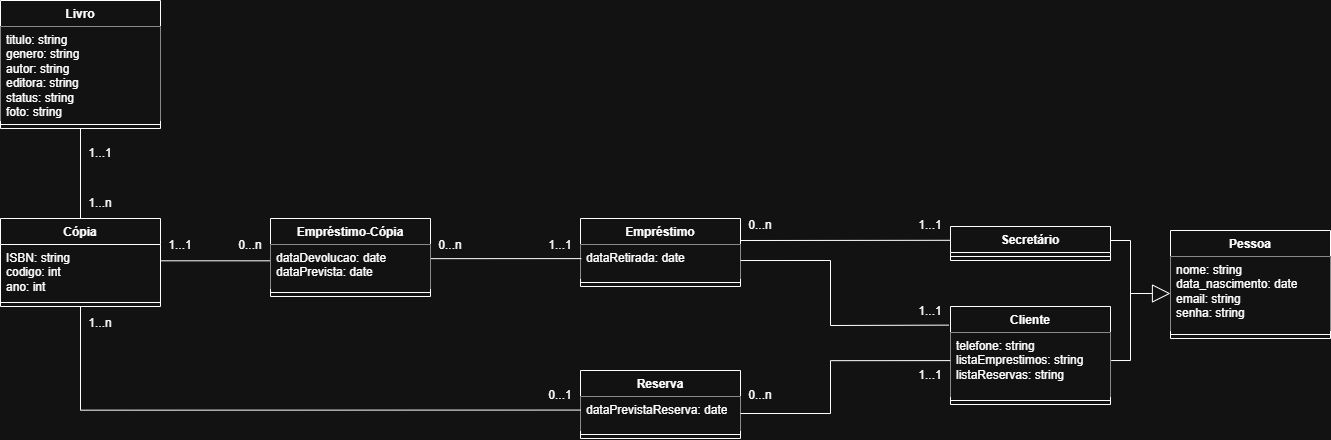

The diagram above was exported from draw.io. Its source (the exported page's mxGraphModel, read from the mxfile embedded in the PNG):
<mxGraphModel dx="1537" dy="1293" grid="1" gridSize="10" guides="1" tooltips="1" connect="1" arrows="1" fold="1" page="1" pageScale="1" pageWidth="827" pageHeight="1169" math="0" shadow="0">
  <root>
    <mxCell id="0" />
    <mxCell id="1" parent="0" />
    <mxCell id="-GJXpmDwol0B9eUv8ytG-1" parent="1" style="swimlane;fontStyle=1;align=center;verticalAlign=top;childLayout=stackLayout;horizontal=1;startSize=26;horizontalStack=0;resizeParent=1;resizeParentMax=0;resizeLast=0;collapsible=1;marginBottom=0;whiteSpace=wrap;html=1;" value="Pessoa" vertex="1">
      <mxGeometry height="108" width="160" x="1340" y="370" as="geometry" />
    </mxCell>
    <mxCell id="-GJXpmDwol0B9eUv8ytG-2" parent="-GJXpmDwol0B9eUv8ytG-1" style="text;strokeColor=none;fillColor=default;align=left;verticalAlign=top;spacingLeft=4;spacingRight=4;overflow=hidden;rotatable=0;points=[[0,0.5],[1,0.5]];portConstraint=eastwest;whiteSpace=wrap;html=1;" value="nome: string&lt;div&gt;data_nascimento: date&lt;/div&gt;&lt;div&gt;&lt;span style=&quot;background-color: transparent; color: light-dark(rgb(0, 0, 0), rgb(255, 255, 255));&quot;&gt;email: string&lt;/span&gt;&lt;/div&gt;&lt;div&gt;senha: string&lt;/div&gt;" vertex="1">
      <mxGeometry height="74" width="160" y="26" as="geometry" />
    </mxCell>
    <mxCell id="-GJXpmDwol0B9eUv8ytG-3" parent="-GJXpmDwol0B9eUv8ytG-1" style="line;strokeWidth=1;fillColor=none;align=left;verticalAlign=middle;spacingTop=-1;spacingLeft=3;spacingRight=3;rotatable=0;labelPosition=right;points=[];portConstraint=eastwest;strokeColor=inherit;" value="" vertex="1">
      <mxGeometry height="8" width="160" y="100" as="geometry" />
    </mxCell>
    <mxCell id="-GJXpmDwol0B9eUv8ytG-4" parent="1" style="swimlane;fontStyle=1;align=center;verticalAlign=top;childLayout=stackLayout;horizontal=1;startSize=26;horizontalStack=0;resizeParent=1;resizeParentMax=0;resizeLast=0;collapsible=1;marginBottom=0;whiteSpace=wrap;html=1;" value="Empréstimo" vertex="1">
      <mxGeometry height="68" width="160" x="750" y="358" as="geometry" />
    </mxCell>
    <mxCell id="-GJXpmDwol0B9eUv8ytG-5" parent="-GJXpmDwol0B9eUv8ytG-4" style="text;strokeColor=none;fillColor=default;align=left;verticalAlign=top;spacingLeft=4;spacingRight=4;overflow=hidden;rotatable=0;points=[[0,0.5],[1,0.5]];portConstraint=eastwest;whiteSpace=wrap;html=1;" value="&lt;div&gt;dataRetirada: date&lt;/div&gt;&lt;div&gt;&lt;br&gt;&lt;/div&gt;" vertex="1">
      <mxGeometry height="34" width="160" y="26" as="geometry" />
    </mxCell>
    <mxCell id="-GJXpmDwol0B9eUv8ytG-6" parent="-GJXpmDwol0B9eUv8ytG-4" style="line;strokeWidth=1;fillColor=none;align=left;verticalAlign=middle;spacingTop=-1;spacingLeft=3;spacingRight=3;rotatable=0;labelPosition=right;points=[];portConstraint=eastwest;strokeColor=inherit;" value="" vertex="1">
      <mxGeometry height="8" width="160" y="60" as="geometry" />
    </mxCell>
    <mxCell id="-GJXpmDwol0B9eUv8ytG-7" parent="1" style="swimlane;fontStyle=1;align=center;verticalAlign=top;childLayout=stackLayout;horizontal=1;startSize=26;horizontalStack=0;resizeParent=1;resizeParentMax=0;resizeLast=0;collapsible=1;marginBottom=0;whiteSpace=wrap;html=1;" value="Livro" vertex="1">
      <mxGeometry height="128" width="160" x="170" y="140" as="geometry" />
    </mxCell>
    <mxCell id="-GJXpmDwol0B9eUv8ytG-8" parent="-GJXpmDwol0B9eUv8ytG-7" style="text;strokeColor=none;fillColor=default;align=left;verticalAlign=top;spacingLeft=4;spacingRight=4;overflow=hidden;rotatable=0;points=[[0,0.5],[1,0.5]];portConstraint=eastwest;whiteSpace=wrap;html=1;" value="&lt;div&gt;titulo: string&lt;/div&gt;&lt;div&gt;genero: string&lt;/div&gt;&lt;div&gt;autor: string&lt;/div&gt;&lt;div&gt;editora: string&lt;/div&gt;&lt;div&gt;&lt;span style=&quot;background-color: transparent; color: light-dark(rgb(0, 0, 0), rgb(255, 255, 255));&quot;&gt;status: string&lt;/span&gt;&lt;/div&gt;&lt;div&gt;foto: string&lt;span style=&quot;background-color: transparent; color: light-dark(rgb(0, 0, 0), rgb(255, 255, 255));&quot;&gt;&lt;/span&gt;&lt;/div&gt;" vertex="1">
      <mxGeometry height="94" width="160" y="26" as="geometry" />
    </mxCell>
    <mxCell id="-GJXpmDwol0B9eUv8ytG-9" parent="-GJXpmDwol0B9eUv8ytG-7" style="line;strokeWidth=1;fillColor=none;align=left;verticalAlign=middle;spacingTop=-1;spacingLeft=3;spacingRight=3;rotatable=0;labelPosition=right;points=[];portConstraint=eastwest;strokeColor=inherit;" value="" vertex="1">
      <mxGeometry height="8" width="160" y="120" as="geometry" />
    </mxCell>
    <mxCell id="-GJXpmDwol0B9eUv8ytG-10" parent="1" style="swimlane;fontStyle=1;align=center;verticalAlign=top;childLayout=stackLayout;horizontal=1;startSize=26;horizontalStack=0;resizeParent=1;resizeParentMax=0;resizeLast=0;collapsible=1;marginBottom=0;whiteSpace=wrap;html=1;" value="&lt;div&gt;Cliente&lt;/div&gt;" vertex="1">
      <mxGeometry height="98" width="160" x="1120" y="446" as="geometry" />
    </mxCell>
    <mxCell id="-GJXpmDwol0B9eUv8ytG-11" parent="-GJXpmDwol0B9eUv8ytG-10" style="text;strokeColor=none;fillColor=default;align=left;verticalAlign=top;spacingLeft=4;spacingRight=4;overflow=hidden;rotatable=0;points=[[0,0.5],[1,0.5]];portConstraint=eastwest;whiteSpace=wrap;html=1;" value="telefone: string&lt;div&gt;listaEmprestimos: string&lt;/div&gt;&lt;div&gt;listaReservas: string&lt;/div&gt;" vertex="1">
      <mxGeometry height="64" width="160" y="26" as="geometry" />
    </mxCell>
    <mxCell id="-GJXpmDwol0B9eUv8ytG-12" parent="-GJXpmDwol0B9eUv8ytG-10" style="line;strokeWidth=1;fillColor=none;align=left;verticalAlign=middle;spacingTop=-1;spacingLeft=3;spacingRight=3;rotatable=0;labelPosition=right;points=[];portConstraint=eastwest;strokeColor=inherit;" value="" vertex="1">
      <mxGeometry height="8" width="160" y="90" as="geometry" />
    </mxCell>
    <mxCell id="-GJXpmDwol0B9eUv8ytG-13" parent="1" style="swimlane;fontStyle=1;align=center;verticalAlign=top;childLayout=stackLayout;horizontal=1;startSize=26;horizontalStack=0;resizeParent=1;resizeParentMax=0;resizeLast=0;collapsible=1;marginBottom=0;whiteSpace=wrap;html=1;" value="&lt;div&gt;Secretário&lt;/div&gt;" vertex="1">
      <mxGeometry height="34" width="160" x="1120" y="366" as="geometry" />
    </mxCell>
    <mxCell id="-GJXpmDwol0B9eUv8ytG-14" parent="-GJXpmDwol0B9eUv8ytG-13" style="line;strokeWidth=1;fillColor=none;align=left;verticalAlign=middle;spacingTop=-1;spacingLeft=3;spacingRight=3;rotatable=0;labelPosition=right;points=[];portConstraint=eastwest;strokeColor=inherit;" value="" vertex="1">
      <mxGeometry height="8" width="160" y="26" as="geometry" />
    </mxCell>
    <mxCell id="-GJXpmDwol0B9eUv8ytG-15" parent="1" style="swimlane;fontStyle=1;align=center;verticalAlign=top;childLayout=stackLayout;horizontal=1;startSize=26;horizontalStack=0;resizeParent=1;resizeParentMax=0;resizeLast=0;collapsible=1;marginBottom=0;whiteSpace=wrap;html=1;" value="Reserva" vertex="1">
      <mxGeometry height="68" width="160" x="750" y="510" as="geometry" />
    </mxCell>
    <mxCell id="-GJXpmDwol0B9eUv8ytG-16" parent="-GJXpmDwol0B9eUv8ytG-15" style="text;strokeColor=none;fillColor=default;align=left;verticalAlign=top;spacingLeft=4;spacingRight=4;overflow=hidden;rotatable=0;points=[[0,0.5],[1,0.5]];portConstraint=eastwest;whiteSpace=wrap;html=1;" value="&lt;div&gt;dataPrevistaReserva: date&lt;/div&gt;" vertex="1">
      <mxGeometry height="34" width="160" y="26" as="geometry" />
    </mxCell>
    <mxCell id="-GJXpmDwol0B9eUv8ytG-17" parent="-GJXpmDwol0B9eUv8ytG-15" style="line;strokeWidth=1;fillColor=none;align=left;verticalAlign=middle;spacingTop=-1;spacingLeft=3;spacingRight=3;rotatable=0;labelPosition=right;points=[];portConstraint=eastwest;strokeColor=inherit;" value="" vertex="1">
      <mxGeometry height="8" width="160" y="60" as="geometry" />
    </mxCell>
    <mxCell id="-GJXpmDwol0B9eUv8ytG-19" edge="1" parent="1" source="-GJXpmDwol0B9eUv8ytG-13" style="endArrow=block;endSize=16;endFill=0;html=1;rounded=0;edgeStyle=orthogonalEdgeStyle;entryX=0;entryY=0.5;entryDx=0;entryDy=0;" target="-GJXpmDwol0B9eUv8ytG-2" value="">
      <mxGeometry relative="1" width="160" x="0.5" y="190" as="geometry">
        <mxPoint as="offset" />
        <Array as="points">
          <mxPoint x="1300" y="380" />
          <mxPoint x="1300" y="433" />
        </Array>
        <mxPoint x="1236" y="505" as="sourcePoint" />
        <mxPoint x="1180" y="450" as="targetPoint" />
      </mxGeometry>
    </mxCell>
    <mxCell id="-GJXpmDwol0B9eUv8ytG-20" edge="1" parent="1" source="-GJXpmDwol0B9eUv8ytG-25" style="endArrow=none;html=1;rounded=0;edgeStyle=orthogonalEdgeStyle;entryX=0.005;entryY=0.415;entryDx=0;entryDy=0;exitX=1.004;exitY=0.302;exitDx=0;exitDy=0;exitPerimeter=0;entryPerimeter=0;" target="-GJXpmDwol0B9eUv8ytG-5" value="">
      <mxGeometry height="50" relative="1" width="50" as="geometry">
        <Array as="points" />
        <mxPoint x="289.68000000000006" y="400.05799999999994" as="sourcePoint" />
        <mxPoint x="750" y="408.31" as="targetPoint" />
      </mxGeometry>
    </mxCell>
    <mxCell id="-GJXpmDwol0B9eUv8ytG-21" edge="1" parent="1" source="-GJXpmDwol0B9eUv8ytG-24" style="endArrow=none;html=1;rounded=0;edgeStyle=orthogonalEdgeStyle;entryX=-0.005;entryY=0.399;entryDx=0;entryDy=0;entryPerimeter=0;exitX=0.5;exitY=1;exitDx=0;exitDy=0;" value="">
      <mxGeometry height="50" relative="1" width="50" as="geometry">
        <Array as="points">
          <mxPoint x="250" y="550" />
        </Array>
        <mxPoint x="250.8" y="446" as="sourcePoint" />
        <mxPoint x="750" y="549.566" as="targetPoint" />
      </mxGeometry>
    </mxCell>
    <mxCell id="-GJXpmDwol0B9eUv8ytG-22" edge="1" parent="1" source="-GJXpmDwol0B9eUv8ytG-16" style="endArrow=none;html=1;rounded=0;edgeStyle=orthogonalEdgeStyle;exitX=1;exitY=0.5;exitDx=0;exitDy=0;entryX=-0.001;entryY=0.439;entryDx=0;entryDy=0;entryPerimeter=0;" target="-GJXpmDwol0B9eUv8ytG-11" value="">
      <mxGeometry height="50" relative="1" width="50" as="geometry">
        <Array as="points">
          <mxPoint x="1000" y="553" />
          <mxPoint x="1000" y="500" />
        </Array>
        <mxPoint x="881" y="501" as="sourcePoint" />
        <mxPoint x="1100" y="520" as="targetPoint" />
      </mxGeometry>
    </mxCell>
    <mxCell id="-GJXpmDwol0B9eUv8ytG-23" edge="1" parent="1" source="-GJXpmDwol0B9eUv8ytG-5" style="endArrow=none;html=1;rounded=0;exitX=1;exitY=0.471;exitDx=0;exitDy=0;entryX=-0.011;entryY=0.19;entryDx=0;entryDy=0;entryPerimeter=0;exitPerimeter=0;" target="-GJXpmDwol0B9eUv8ytG-10" value="">
      <mxGeometry height="50" relative="1" width="50" as="geometry">
        <Array as="points">
          <mxPoint x="1000" y="400" />
          <mxPoint x="1000" y="465" />
        </Array>
        <mxPoint x="910" y="393" as="sourcePoint" />
        <mxPoint x="1000" y="460" as="targetPoint" />
      </mxGeometry>
    </mxCell>
    <mxCell id="-GJXpmDwol0B9eUv8ytG-24" parent="1" style="swimlane;fontStyle=1;align=center;verticalAlign=top;childLayout=stackLayout;horizontal=1;startSize=26;horizontalStack=0;resizeParent=1;resizeParentMax=0;resizeLast=0;collapsible=1;marginBottom=0;whiteSpace=wrap;html=1;" value="Cópia" vertex="1">
      <mxGeometry height="88" width="160" x="170" y="358" as="geometry" />
    </mxCell>
    <mxCell id="-GJXpmDwol0B9eUv8ytG-25" parent="-GJXpmDwol0B9eUv8ytG-24" style="text;strokeColor=none;fillColor=none;align=left;verticalAlign=top;spacingLeft=4;spacingRight=4;overflow=hidden;rotatable=0;points=[[0,0.5],[1,0.5]];portConstraint=eastwest;whiteSpace=wrap;html=1;" value="&lt;div&gt;ISBN: string&lt;/div&gt;codigo: int&lt;div&gt;&lt;div&gt;ano: int&lt;/div&gt;&lt;/div&gt;" vertex="1">
      <mxGeometry height="54" width="160" y="26" as="geometry" />
    </mxCell>
    <mxCell id="-GJXpmDwol0B9eUv8ytG-26" parent="-GJXpmDwol0B9eUv8ytG-24" style="line;strokeWidth=1;fillColor=none;align=left;verticalAlign=middle;spacingTop=-1;spacingLeft=3;spacingRight=3;rotatable=0;labelPosition=right;points=[];portConstraint=eastwest;strokeColor=inherit;" value="" vertex="1">
      <mxGeometry height="8" width="160" y="80" as="geometry" />
    </mxCell>
    <mxCell id="-GJXpmDwol0B9eUv8ytG-27" edge="1" parent="1" source="-GJXpmDwol0B9eUv8ytG-37" style="endArrow=none;html=1;rounded=0;entryX=0.5;entryY=1;entryDx=0;entryDy=0;exitX=0;exitY=1;exitDx=0;exitDy=0;" target="-GJXpmDwol0B9eUv8ytG-7" value="">
      <mxGeometry height="50" relative="1" width="50" as="geometry">
        <mxPoint x="250" y="355" as="sourcePoint" />
        <mxPoint x="390" y="263" as="targetPoint" />
      </mxGeometry>
    </mxCell>
    <mxCell id="-GJXpmDwol0B9eUv8ytG-28" parent="1" style="text;html=1;whiteSpace=wrap;strokeColor=none;fillColor=none;align=center;verticalAlign=middle;rounded=0;" value="0...n" vertex="1">
      <mxGeometry height="30" width="40" x="910" y="520" as="geometry" />
    </mxCell>
    <mxCell id="-GJXpmDwol0B9eUv8ytG-29" parent="1" style="text;html=1;whiteSpace=wrap;strokeColor=none;fillColor=none;align=center;verticalAlign=middle;rounded=0;" value="0...n" vertex="1">
      <mxGeometry height="30" width="40" x="910" y="350" as="geometry" />
    </mxCell>
    <mxCell id="-GJXpmDwol0B9eUv8ytG-30" parent="1" style="text;html=1;whiteSpace=wrap;strokeColor=none;fillColor=none;align=center;verticalAlign=middle;rounded=0;" value="1...1" vertex="1">
      <mxGeometry height="30" width="40" x="1080" y="350" as="geometry" />
    </mxCell>
    <mxCell id="-GJXpmDwol0B9eUv8ytG-31" parent="1" style="text;html=1;whiteSpace=wrap;strokeColor=none;fillColor=none;align=center;verticalAlign=middle;rounded=0;" value="1...1" vertex="1">
      <mxGeometry height="30" width="40" x="1080" y="436" as="geometry" />
    </mxCell>
    <mxCell id="-GJXpmDwol0B9eUv8ytG-33" parent="1" style="text;html=1;whiteSpace=wrap;strokeColor=none;fillColor=none;align=center;verticalAlign=middle;rounded=0;" value="1...1" vertex="1">
      <mxGeometry height="30" width="40" x="710" y="370" as="geometry" />
    </mxCell>
    <mxCell id="-GJXpmDwol0B9eUv8ytG-34" parent="1" style="text;html=1;whiteSpace=wrap;strokeColor=none;fillColor=none;align=center;verticalAlign=middle;rounded=0;" value="0...1" vertex="1">
      <mxGeometry height="30" width="40" x="710" y="520" as="geometry" />
    </mxCell>
    <mxCell id="-GJXpmDwol0B9eUv8ytG-35" parent="1" style="text;html=1;whiteSpace=wrap;strokeColor=none;fillColor=none;align=center;verticalAlign=middle;rounded=0;" value="1...1" vertex="1">
      <mxGeometry height="30" width="40" x="330" y="370" as="geometry" />
    </mxCell>
    <mxCell id="-GJXpmDwol0B9eUv8ytG-36" parent="1" style="text;html=1;whiteSpace=wrap;strokeColor=none;fillColor=none;align=center;verticalAlign=middle;rounded=0;" value="1...n" vertex="1">
      <mxGeometry height="30" width="40" x="250" y="448" as="geometry" />
    </mxCell>
    <mxCell id="-GJXpmDwol0B9eUv8ytG-37" parent="1" style="text;html=1;whiteSpace=wrap;strokeColor=none;fillColor=none;align=center;verticalAlign=middle;rounded=0;" value="1...n" vertex="1">
      <mxGeometry height="30" width="40" x="250" y="328" as="geometry" />
    </mxCell>
    <mxCell id="-GJXpmDwol0B9eUv8ytG-38" parent="1" style="text;html=1;whiteSpace=wrap;strokeColor=none;fillColor=none;align=center;verticalAlign=middle;rounded=0;" value="1...1" vertex="1">
      <mxGeometry height="30" width="40" x="250" y="278" as="geometry" />
    </mxCell>
    <mxCell id="-GJXpmDwol0B9eUv8ytG-40" parent="1" style="swimlane;fontStyle=1;align=center;verticalAlign=top;childLayout=stackLayout;horizontal=1;startSize=26;horizontalStack=0;resizeParent=1;resizeParentMax=0;resizeLast=0;collapsible=1;marginBottom=0;whiteSpace=wrap;html=1;" value="Empréstimo-Cópia" vertex="1">
      <mxGeometry height="78" width="160" x="440" y="358" as="geometry" />
    </mxCell>
    <mxCell id="-GJXpmDwol0B9eUv8ytG-41" parent="-GJXpmDwol0B9eUv8ytG-40" style="text;strokeColor=none;fillColor=default;align=left;verticalAlign=top;spacingLeft=4;spacingRight=4;overflow=hidden;rotatable=0;points=[[0,0.5],[1,0.5]];portConstraint=eastwest;whiteSpace=wrap;html=1;" value="&lt;div&gt;&lt;span style=&quot;background-color: transparent; color: light-dark(rgb(0, 0, 0), rgb(255, 255, 255));&quot;&gt;dataDevolucao: date&lt;/span&gt;&lt;/div&gt;&lt;div&gt;dataPrevista: date&lt;/div&gt;" vertex="1">
      <mxGeometry height="44" width="160" y="26" as="geometry" />
    </mxCell>
    <mxCell id="-GJXpmDwol0B9eUv8ytG-42" parent="-GJXpmDwol0B9eUv8ytG-40" style="line;strokeWidth=1;fillColor=none;align=left;verticalAlign=middle;spacingTop=-1;spacingLeft=3;spacingRight=3;rotatable=0;labelPosition=right;points=[];portConstraint=eastwest;strokeColor=inherit;" value="" vertex="1">
      <mxGeometry height="8" width="160" y="70" as="geometry" />
    </mxCell>
    <mxCell id="-GJXpmDwol0B9eUv8ytG-45" parent="1" style="text;html=1;whiteSpace=wrap;strokeColor=none;fillColor=none;align=center;verticalAlign=middle;rounded=0;" value="0...n" vertex="1">
      <mxGeometry height="30" width="40" x="400" y="370" as="geometry" />
    </mxCell>
    <mxCell id="-GJXpmDwol0B9eUv8ytG-46" parent="1" style="text;html=1;whiteSpace=wrap;strokeColor=none;fillColor=none;align=center;verticalAlign=middle;rounded=0;" value="0...n" vertex="1">
      <mxGeometry height="30" width="40" x="600" y="370" as="geometry" />
    </mxCell>
    <mxCell id="tT1t8wLcIf1F6U4qVLoB-2" edge="1" parent="1" source="-GJXpmDwol0B9eUv8ytG-13" style="endArrow=none;html=1;rounded=0;entryX=0;entryY=1;entryDx=0;entryDy=0;exitX=-0.004;exitY=0.406;exitDx=0;exitDy=0;exitPerimeter=0;" target="-GJXpmDwol0B9eUv8ytG-29" value="">
      <mxGeometry height="50" relative="1" width="50" as="geometry">
        <mxPoint x="1100" y="380" as="sourcePoint" />
        <mxPoint x="920" y="422" as="targetPoint" />
      </mxGeometry>
    </mxCell>
    <mxCell id="tT1t8wLcIf1F6U4qVLoB-5" parent="1" style="text;html=1;whiteSpace=wrap;strokeColor=none;fillColor=none;align=center;verticalAlign=middle;rounded=0;" value="1...1" vertex="1">
      <mxGeometry height="30" width="40" x="1080" y="500" as="geometry" />
    </mxCell>
    <mxCell id="tT1t8wLcIf1F6U4qVLoB-7" edge="1" parent="1" source="-GJXpmDwol0B9eUv8ytG-11" style="endArrow=none;html=1;rounded=0;endFill=0;exitX=1.004;exitY=0.438;exitDx=0;exitDy=0;exitPerimeter=0;" value="">
      <mxGeometry height="50" relative="1" width="50" as="geometry">
        <Array as="points">
          <mxPoint x="1300" y="500" />
        </Array>
        <mxPoint x="1300" y="500" as="sourcePoint" />
        <mxPoint x="1300" y="430" as="targetPoint" />
      </mxGeometry>
    </mxCell>
  </root>
</mxGraphModel>